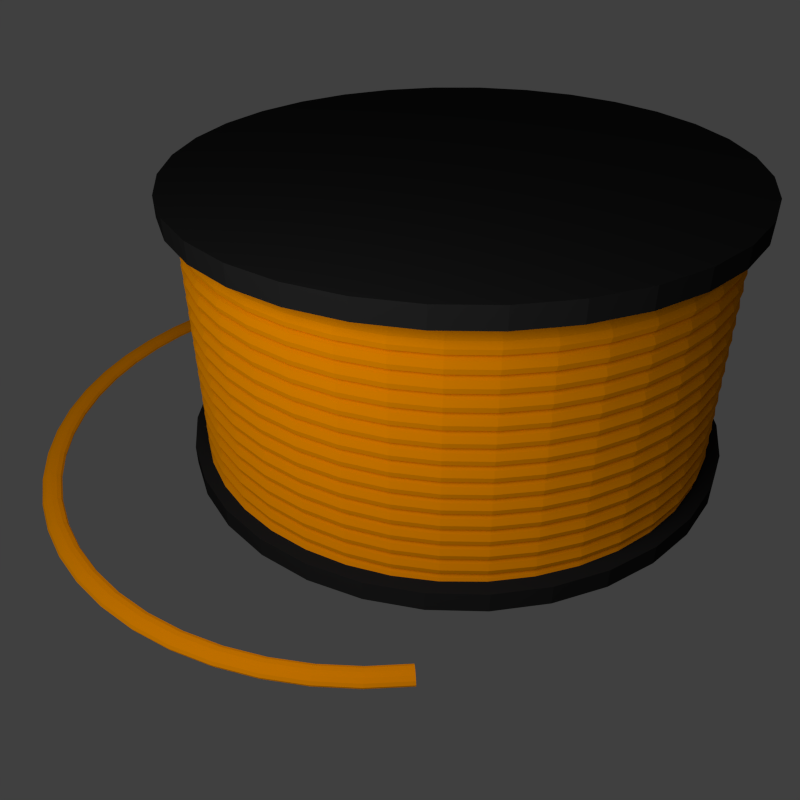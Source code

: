 # Source: part.copper_wire.blend  (saved by Blender 2.74.0; exported with 4.5.12 LTS)
import bpy
from mathutils import Matrix  # noqa: F401  (used for matrix-valued properties, if any)

bpy.ops.wm.read_factory_settings(use_empty=True)
scene = bpy.context.scene
scene.name = 'Scene'

# ---- collections
col_collection_1 = bpy.data.collections.new('Collection 1'); scene.collection.children.link(col_collection_1)

# ---- materials (node trees are filled in below, after node groups)
mat_material_001 = bpy.data.materials.new('Material.001')
mat_material_001.alpha_threshold = 0.0
mat_material_001.roughness = 0.5
mat_material_001.line_color = (0.0, 0.0, 0.0, 1.0)
mat_material = bpy.data.materials.new('Material')
mat_material.alpha_threshold = 0.0
mat_material.roughness = 0.5
mat_material.line_color = (0.0, 0.0, 0.0, 1.0)

# ---- material node trees
mat_material_001.use_nodes = True; mat_material_001.node_tree.nodes.clear()
_N = mat_material_001.node_tree.nodes; _L = mat_material_001.node_tree.links
n0 = _N.new('ShaderNodeOutputMaterial'); n0.name = 'Material Output'; n0.location = (300, 300)
n0.width = 120
n1 = _N.new('ShaderNodeBsdfDiffuse'); n1.name = 'Diffuse BSDF'; n1.location = (10, 300)
n1.inputs[0].default_value = (0.8, 0.2719, 0.0, 1.0)
n1.inputs[1].default_value = 0.5
_L.new(n1.outputs[0], n0.inputs[0])
n0.is_active_output = True
mat_material.use_nodes = True; mat_material.node_tree.nodes.clear()
_N = mat_material.node_tree.nodes; _L = mat_material.node_tree.links
n0 = _N.new('ShaderNodeOutputMaterial'); n0.name = 'Material Output'; n0.location = (300, 300)
n0.width = 120
n1 = _N.new('ShaderNodeBsdfDiffuse'); n1.name = 'Diffuse BSDF'; n1.location = (10, 300)
n1.inputs[0].default_value = (0.01599, 0.01599, 0.01599, 1.0)
_L.new(n1.outputs[0], n0.inputs[0])
n0.is_active_output = True

# ---- world
world_world = bpy.data.worlds.new('World'); scene.world = world_world
world_world.color = (0.05088, 0.05088, 0.05088)
world_world.use_sun_shadow = False
world_world.sun_shadow_jitter_overblur = 0.0
world_world.cycles.sampling_method = 'MANUAL'
world_world.cycles.sample_map_resolution = 256

# ---- cameras
cam_camera = bpy.data.cameras.new('Camera')
cam_camera.clip_end = 100.0
cam_camera.lens = 35.0
cam_camera.sensor_width = 32.0
cam_camera.sensor_height = 18.0
cam_camera.ortho_scale = 7.314
cam_camera.dof.focus_distance = 0.0

# ---- lights
light_lamp = bpy.data.lights.new('Lamp', 'POINT')
light_lamp.transmission_factor = 0.0
light_lamp.cutoff_distance = 30.0
light_lamp.energy = 100.0
light_lamp.shadow_buffer_clip_start = 1.001
light_lamp.shadow_soft_size = 1.0
light_lamp.shadow_maximum_resolution = 0.006
light_lamp.use_absolute_resolution = True
light_lamp.cycles.use_multiple_importance_sampling = False

# ---- meshes
me_torus_004 = bpy.data.meshes.new('Torus.004')
me_torus_004.from_pydata([(1.306, -0.4633, -0.1688), (1.301, -0.4613, -0.1496), (1.288, -0.456, -0.1356), (1.27, -0.4486, -0.1305), (1.252, -0.4413, -0.1356), (1.239, -0.436, -0.1496), (1.235, -0.434, -0.1688), (1.239, -0.436, -0.1879), (1.252, -0.4413, -0.202), (1.27, -0.4486, -0.2071), (1.288, -0.456, -0.202), (1.301, -0.4613, -0.1879)], [(0, 11), (8, 9), (7, 8), (6, 7), (4, 5), (5, 6), (9, 10), (2, 3), (3, 4), (10, 11), (0, 1), (1, 2)], [])
me_torus_004.materials.append(mat_material_001)
me_torus_004.use_remesh_preserve_volume = False
me_torus_004.use_remesh_preserve_attributes = False
me_torus_004.use_mirror_vertex_groups = False
me_torus_004.update()
me_torus_003 = bpy.data.meshes.new('Torus.003')
me_torus_003.from_pydata([(0.9886, -0.4095, 0.0), (0.9799, -0.4059, 0.035), (0.9562, -0.3961, 0.06062), (0.9239, -0.3827, 0.07), (0.8915, -0.3693, 0.06062), (0.8679, -0.3595, 0.035), (0.8592, -0.3559, 8.573e-18), (0.8679, -0.3595, -0.035), (0.8915, -0.3693, -0.06062), (0.9239, -0.3827, -0.07), (0.9562, -0.3961, -0.06062), (0.9799, -0.4059, -0.035)], [(0, 11), (8, 9), (7, 8), (6, 7), (4, 5), (5, 6), (9, 10), (2, 3), (3, 4), (10, 11), (0, 1), (1, 2)], [])
me_torus_003.materials.append(mat_material_001)
me_torus_003.use_remesh_preserve_volume = False
me_torus_003.use_remesh_preserve_attributes = False
me_torus_003.use_mirror_vertex_groups = False
me_torus_003.update()
me_cylinder = bpy.data.meshes.new('Cylinder')
me_cylinder.from_pydata([(0.0, 1.0, -0.5209), (0.0, 1.0, 0.5209), (0.1951, 0.9808, -0.5209), (0.1951, 0.9808, 0.5209), (0.3827, 0.9239, -0.5209), (0.3827, 0.9239, 0.5209), (0.5556, 0.8315, -0.5209), (0.5556, 0.8315, 0.5209), (0.7071, 0.7071, -0.5209), (0.7071, 0.7071, 0.5209), (0.8315, 0.5556, -0.5209), (0.8315, 0.5556, 0.5209), (0.9239, 0.3827, -0.5209), (0.9239, 0.3827, 0.5209), (0.9808, 0.1951, -0.5209), (0.9808, 0.1951, 0.5209), (1.0, 7.55e-08, -0.5209), (1.0, 7.55e-08, 0.5209), (0.9808, -0.1951, -0.5209), (0.9808, -0.1951, 0.5209), (0.9239, -0.3827, -0.5209), (0.9239, -0.3827, 0.5209), (0.8315, -0.5556, -0.5209), (0.8315, -0.5556, 0.5209), (0.7071, -0.7071, -0.5209), (0.7071, -0.7071, 0.5209), (0.5556, -0.8315, -0.5209), (0.5556, -0.8315, 0.5209), (0.3827, -0.9239, -0.5209), (0.3827, -0.9239, 0.5209), (0.1951, -0.9808, -0.5209), (0.1951, -0.9808, 0.5209), (-3.258e-07, -1.0, -0.5209), (-3.258e-07, -1.0, 0.5209), (-0.1951, -0.9808, -0.5209), (-0.1951, -0.9808, 0.5209), (-0.3827, -0.9239, -0.5209), (-0.3827, -0.9239, 0.5209), (-0.5556, -0.8315, -0.5209), (-0.5556, -0.8315, 0.5209), (-0.7071, -0.7071, -0.5209), (-0.7071, -0.7071, 0.5209), (-0.8315, -0.5556, -0.5209), (-0.8315, -0.5556, 0.5209), (-0.9239, -0.3827, -0.5209), (-0.9239, -0.3827, 0.5209), (-0.9808, -0.1951, -0.5209), (-0.9808, -0.1951, 0.5209), (-1.0, 9.656e-07, -0.5209), (-1.0, 9.656e-07, 0.5209), (-0.9808, 0.1951, -0.5209), (-0.9808, 0.1951, 0.5209), (-0.9239, 0.3827, -0.5209), (-0.9239, 0.3827, 0.5209), (-0.8315, 0.5556, -0.5209), (-0.8315, 0.5556, 0.5209), (-0.7071, 0.7071, -0.5209), (-0.7071, 0.7071, 0.5209), (-0.5556, 0.8315, -0.5209), (-0.5556, 0.8315, 0.5209), (-0.3827, 0.9239, -0.5209), (-0.3827, 0.9239, 0.5209), (-0.1951, 0.9808, -0.5209), (-0.1951, 0.9808, 0.5209), (0.0, 1.0, -0.4493), (0.0, 1.0, 0.4493), (0.1951, 0.9808, 0.4493), (0.1951, 0.9808, -0.4493), (0.3827, 0.9239, 0.4493), (0.3827, 0.9239, -0.4493), (0.5556, 0.8315, 0.4493), (0.5556, 0.8315, -0.4493), (0.7071, 0.7071, 0.4493), (0.7071, 0.7071, -0.4493), (0.8315, 0.5556, 0.4493), (0.8315, 0.5556, -0.4493), (0.9239, 0.3827, 0.4493), (0.9239, 0.3827, -0.4493), (0.9808, 0.1951, 0.4493), (0.9808, 0.1951, -0.4493), (1.0, 7.55e-08, 0.4493), (1.0, 7.55e-08, -0.4493), (0.9808, -0.1951, 0.4493), (0.9808, -0.1951, -0.4493), (0.9239, -0.3827, 0.4493), (0.9239, -0.3827, -0.4493), (0.8315, -0.5556, 0.4493), (0.8315, -0.5556, -0.4493), (0.7071, -0.7071, 0.4493), (0.7071, -0.7071, -0.4493), (0.5556, -0.8315, 0.4493), (0.5556, -0.8315, -0.4493), (0.3827, -0.9239, 0.4493), (0.3827, -0.9239, -0.4493), (0.1951, -0.9808, 0.4493), (0.1951, -0.9808, -0.4493), (-3.258e-07, -1.0, 0.4493), (-3.258e-07, -1.0, -0.4493), (-0.1951, -0.9808, 0.4493), (-0.1951, -0.9808, -0.4493), (-0.3827, -0.9239, 0.4493), (-0.3827, -0.9239, -0.4493), (-0.5556, -0.8315, 0.4493), (-0.5556, -0.8315, -0.4493), (-0.7071, -0.7071, 0.4493), (-0.7071, -0.7071, -0.4493), (-0.8315, -0.5556, 0.4493), (-0.8315, -0.5556, -0.4493), (-0.9239, -0.3827, 0.4493), (-0.9239, -0.3827, -0.4493), (-0.9808, -0.1951, 0.4493), (-0.9808, -0.1951, -0.4493), (-1.0, 9.656e-07, 0.4493), (-1.0, 9.656e-07, -0.4493), (-0.9808, 0.1951, 0.4493), (-0.9808, 0.1951, -0.4493), (-0.9239, 0.3827, 0.4493), (-0.9239, 0.3827, -0.4493), (-0.8315, 0.5556, 0.4493), (-0.8315, 0.5556, -0.4493), (-0.7071, 0.7071, 0.4493), (-0.7071, 0.7071, -0.4493), (-0.5556, 0.8315, 0.4493), (-0.5556, 0.8315, -0.4493), (-0.3827, 0.9239, 0.4493), (-0.3827, 0.9239, -0.4493), (-0.1951, 0.9808, 0.4493), (-0.1951, 0.9808, -0.4493), (0.0, 1.0, -0.4493), (0.0, 1.0, 0.4493), (0.1951, 0.9808, 0.4493), (0.1951, 0.9808, -0.4493), (0.3827, 0.9239, 0.4493), (0.3827, 0.9239, -0.4493), (0.5556, 0.8315, 0.4493), (0.5556, 0.8315, -0.4493), (0.7071, 0.7071, 0.4493), (0.7071, 0.7071, -0.4493), (0.8315, 0.5556, 0.4493), (0.8315, 0.5556, -0.4493), (0.9239, 0.3827, 0.4493), (0.9239, 0.3827, -0.4493), (0.9808, 0.1951, 0.4493), (0.9808, 0.1951, -0.4493), (1.0, 7.55e-08, 0.4493), (1.0, 7.55e-08, -0.4493), (0.9808, -0.1951, 0.4493), (0.9808, -0.1951, -0.4493), (0.9239, -0.3827, 0.4493), (0.9239, -0.3827, -0.4493), (0.8315, -0.5556, 0.4493), (0.8315, -0.5556, -0.4493), (0.7071, -0.7071, 0.4493), (0.7071, -0.7071, -0.4493), (0.5556, -0.8315, 0.4493), (0.5556, -0.8315, -0.4493), (0.3827, -0.9239, 0.4493), (0.3827, -0.9239, -0.4493), (0.1951, -0.9808, 0.4493), (0.1951, -0.9808, -0.4493), (-3.258e-07, -1.0, 0.4493), (-3.258e-07, -1.0, -0.4493), (-0.1951, -0.9808, 0.4493), (-0.1951, -0.9808, -0.4493), (-0.3827, -0.9239, 0.4493), (-0.3827, -0.9239, -0.4493), (-0.5556, -0.8315, 0.4493), (-0.5556, -0.8315, -0.4493), (-0.7071, -0.7071, 0.4493), (-0.7071, -0.7071, -0.4493), (-0.8315, -0.5556, 0.4493), (-0.8315, -0.5556, -0.4493), (-0.9239, -0.3827, 0.4493), (-0.9239, -0.3827, -0.4493), (-0.9808, -0.1951, 0.4493), (-0.9808, -0.1951, -0.4493), (-1.0, 9.656e-07, 0.4493), (-1.0, 9.656e-07, -0.4493), (-0.9808, 0.1951, 0.4493), (-0.9808, 0.1951, -0.4493), (-0.9239, 0.3827, 0.4493), (-0.9239, 0.3827, -0.4493), (-0.8315, 0.5556, 0.4493), (-0.8315, 0.5556, -0.4493), (-0.7071, 0.7071, 0.4493), (-0.7071, 0.7071, -0.4493), (-0.5556, 0.8315, 0.4493), (-0.5556, 0.8315, -0.4493), (-0.3827, 0.9239, 0.4493), (-0.3827, 0.9239, -0.4493), (-0.1951, 0.9808, 0.4493), (-0.1951, 0.9808, -0.4493), (3.749e-08, 0.3, -0.4493), (3.749e-08, 0.3, 0.4493), (0.05852, 0.2942, 0.4493), (0.05852, 0.2942, -0.4493), (0.1148, 0.2771, 0.4493), (0.1148, 0.2771, -0.4493), (0.1667, 0.2494, 0.4493), (0.1667, 0.2494, -0.4493), (0.2121, 0.2121, 0.4493), (0.2121, 0.2121, -0.4493), (0.2494, 0.1667, 0.4493), (0.2494, 0.1667, -0.4493), (0.2771, 0.1148, 0.4493), (0.2771, 0.1148, -0.4493), (0.2942, 0.05852, 0.4493), (0.2942, 0.05852, -0.4493), (0.3, 2.456e-07, 0.4493), (0.3, 2.456e-07, -0.4493), (0.2942, -0.05852, 0.4493), (0.2942, -0.05852, -0.4493), (0.2771, -0.1148, 0.4493), (0.2771, -0.1148, -0.4493), (0.2494, -0.1667, 0.4493), (0.2494, -0.1667, -0.4493), (0.2121, -0.2121, 0.4493), (0.2121, -0.2121, -0.4493), (0.1667, -0.2494, 0.4493), (0.1667, -0.2494, -0.4493), (0.1148, -0.2771, 0.4493), (0.1148, -0.2771, -0.4493), (0.05852, -0.2942, 0.4493), (0.05852, -0.2942, -0.4493), (-6.026e-08, -0.3, 0.4493), (-6.026e-08, -0.3, -0.4493), (-0.05852, -0.2942, 0.4493), (-0.05852, -0.2942, -0.4493), (-0.1148, -0.2771, 0.4493), (-0.1148, -0.2771, -0.4493), (-0.1667, -0.2494, 0.4493), (-0.1667, -0.2494, -0.4493), (-0.2121, -0.2121, 0.4493), (-0.2121, -0.2121, -0.4493), (-0.2494, -0.1667, 0.4493), (-0.2494, -0.1667, -0.4493), (-0.2771, -0.1148, 0.4493), (-0.2771, -0.1148, -0.4493), (-0.2942, -0.05852, 0.4493), (-0.2942, -0.05852, -0.4493), (-0.3, 5.126e-07, 0.4493), (-0.3, 5.126e-07, -0.4493), (-0.2942, 0.05852, 0.4493), (-0.2942, 0.05852, -0.4493), (-0.2771, 0.1148, 0.4493), (-0.2771, 0.1148, -0.4493), (-0.2494, 0.1667, 0.4493), (-0.2494, 0.1667, -0.4493), (-0.2121, 0.2121, 0.4493), (-0.2121, 0.2121, -0.4493), (-0.1667, 0.2494, 0.4493), (-0.1667, 0.2494, -0.4493), (-0.1148, 0.2771, 0.4493), (-0.1148, 0.2771, -0.4493), (-0.05852, 0.2942, 0.4493), (-0.05852, 0.2942, -0.4493)], [], [(65, 1, 3, 66), (66, 3, 5, 68), (68, 5, 7, 70), (70, 7, 9, 72), (72, 9, 11, 74), (74, 11, 13, 76), (76, 13, 15, 78), (78, 15, 17, 80), (80, 17, 19, 82), (82, 19, 21, 84), (84, 21, 23, 86), (86, 23, 25, 88), (88, 25, 27, 90), (90, 27, 29, 92), (92, 29, 31, 94), (94, 31, 33, 96), (96, 33, 35, 98), (98, 35, 37, 100), (100, 37, 39, 102), (102, 39, 41, 104), (104, 41, 43, 106), (106, 43, 45, 108), (108, 45, 47, 110), (110, 47, 49, 112), (112, 49, 51, 114), (114, 51, 53, 116), (116, 53, 55, 118), (118, 55, 57, 120), (120, 57, 59, 122), (122, 59, 61, 124), (3, 1, 63, 61, 59, 57, 55, 53, 51, 49, 47, 45, 43, 41, 39, 37, 35, 33, 31, 29, 27, 25, 23, 21, 19, 17, 15, 13, 11, 9, 7, 5), (126, 63, 1, 65), (124, 61, 63, 126), (0, 2, 4, 6, 8, 10, 12, 14, 16, 18, 20, 22, 24, 26, 28, 30, 32, 34, 36, 38, 40, 42, 44, 46, 48, 50, 52, 54, 56, 58, 60, 62), (0, 64, 67, 2), (153, 155, 91, 89), (2, 67, 69, 4), (171, 173, 109, 107), (4, 69, 71, 6), (191, 128, 64, 127), (6, 71, 73, 8), (65, 66, 130, 129), (8, 73, 75, 10), (82, 84, 148, 146), (10, 75, 77, 12), (100, 102, 166, 164), (12, 77, 79, 14), (118, 120, 184, 182), (14, 79, 81, 16), (143, 145, 81, 79), (16, 81, 83, 18), (161, 163, 99, 97), (18, 83, 85, 20), (179, 181, 117, 115), (20, 85, 87, 22), (72, 74, 138, 136), (22, 87, 89, 24), (90, 92, 156, 154), (24, 89, 91, 26), (108, 110, 174, 172), (26, 91, 93, 28), (124, 126, 190, 188), (28, 93, 95, 30), (133, 135, 71, 69), (30, 95, 97, 32), (151, 153, 89, 87), (32, 97, 99, 34), (169, 171, 107, 105), (34, 99, 101, 36), (187, 189, 125, 123), (36, 101, 103, 38), (80, 82, 146, 144), (38, 103, 105, 40), (98, 100, 164, 162), (40, 105, 107, 42), (116, 118, 182, 180), (42, 107, 109, 44), (141, 143, 79, 77), (44, 109, 111, 46), (159, 161, 97, 95), (46, 111, 113, 48), (177, 179, 115, 113), (48, 113, 115, 50), (70, 72, 136, 134), (50, 115, 117, 52), (88, 90, 154, 152), (52, 117, 119, 54), (106, 108, 172, 170), (54, 119, 121, 56), (126, 65, 129, 190), (56, 121, 123, 58), (131, 133, 69, 67), (58, 123, 125, 60), (149, 151, 87, 85), (62, 127, 64, 0), (167, 169, 105, 103), (60, 125, 127, 62), (185, 187, 123, 121), (150, 152, 216, 214), (168, 170, 234, 232), (186, 188, 252, 250), (192, 195, 131, 128), (211, 213, 149, 147), (229, 231, 167, 165), (247, 249, 185, 183), (140, 142, 206, 204), (158, 160, 224, 222), (176, 178, 242, 240), (201, 203, 139, 137), (219, 221, 157, 155), (237, 239, 175, 173), (253, 255, 191, 189), (130, 132, 196, 194), (148, 150, 214, 212), (166, 168, 232, 230), (184, 186, 250, 248), (209, 211, 147, 145), (227, 229, 165, 163), (245, 247, 183, 181), (138, 140, 204, 202), (156, 158, 222, 220), (174, 176, 240, 238), (199, 201, 137, 135), (217, 219, 155, 153), (235, 237, 173, 171), (255, 192, 128, 191), (129, 130, 194, 193), (146, 148, 212, 210), (164, 166, 230, 228), (182, 184, 248, 246), (135, 137, 73, 71), (110, 112, 176, 174), (92, 94, 158, 156), (74, 76, 140, 138), (181, 183, 119, 117), (163, 165, 101, 99), (145, 147, 83, 81), (120, 122, 186, 184), (102, 104, 168, 166), (84, 86, 150, 148), (66, 68, 132, 130), (189, 191, 127, 125), (173, 175, 111, 109), (155, 157, 93, 91), (137, 139, 75, 73), (112, 114, 178, 176), (94, 96, 160, 158), (76, 78, 142, 140), (183, 185, 121, 119), (165, 167, 103, 101), (147, 149, 85, 83), (128, 131, 67, 64), (122, 124, 188, 186), (104, 106, 170, 168), (86, 88, 152, 150), (68, 70, 134, 132), (175, 177, 113, 111), (157, 159, 95, 93), (139, 141, 77, 75), (114, 116, 180, 178), (96, 98, 162, 160), (78, 80, 144, 142), (192, 193, 194, 195), (195, 194, 196, 197), (197, 196, 198, 199), (199, 198, 200, 201), (201, 200, 202, 203), (203, 202, 204, 205), (205, 204, 206, 207), (207, 206, 208, 209), (209, 208, 210, 211), (211, 210, 212, 213), (213, 212, 214, 215), (215, 214, 216, 217), (217, 216, 218, 219), (219, 218, 220, 221), (221, 220, 222, 223), (223, 222, 224, 225), (225, 224, 226, 227), (227, 226, 228, 229), (229, 228, 230, 231), (231, 230, 232, 233), (233, 232, 234, 235), (235, 234, 236, 237), (237, 236, 238, 239), (239, 238, 240, 241), (241, 240, 242, 243), (243, 242, 244, 245), (245, 244, 246, 247), (247, 246, 248, 249), (249, 248, 250, 251), (251, 250, 252, 253), (255, 254, 193, 192), (253, 252, 254, 255), (132, 134, 198, 196), (239, 241, 177, 175), (221, 223, 159, 157), (203, 205, 141, 139), (178, 180, 244, 242), (160, 162, 226, 224), (142, 144, 208, 206), (249, 251, 187, 185), (231, 233, 169, 167), (213, 215, 151, 149), (195, 197, 133, 131), (190, 129, 193, 254), (170, 172, 236, 234), (152, 154, 218, 216), (134, 136, 200, 198), (241, 243, 179, 177), (223, 225, 161, 159), (205, 207, 143, 141), (180, 182, 246, 244), (162, 164, 228, 226), (144, 146, 210, 208), (251, 253, 189, 187), (233, 235, 171, 169), (215, 217, 153, 151), (197, 199, 135, 133), (188, 190, 254, 252), (172, 174, 238, 236), (154, 156, 220, 218), (136, 138, 202, 200), (243, 245, 181, 179), (225, 227, 163, 161), (207, 209, 145, 143)])
me_cylinder.materials.append(mat_material)
me_cylinder.use_remesh_preserve_volume = False
me_cylinder.use_remesh_preserve_attributes = False
me_cylinder.use_mirror_vertex_groups = False
me_cylinder.update()

# ---- objects
ob_torus_000 = bpy.data.objects.new('Torus.000', me_torus_004)
ob_torus_002 = bpy.data.objects.new('Torus.002', me_torus_003)
ob_cylinder = bpy.data.objects.new('Cylinder', me_cylinder)
ob_lamp = bpy.data.objects.new('Lamp', light_lamp)
ob_camera = bpy.data.objects.new('Camera', cam_camera)

# ---- transforms, parenting, visibility, modifiers, constraints
ob_torus_000.location = (-0.3075, 0.05859, -0.3741)
ob_torus_000.scale = (0.8882, 0.8882, 0.5917)
ob_torus_000.lineart.crease_threshold = 0.0
_m = ob_torus_000.modifiers.new('Screw', 'SCREW')
_m.steps = 20
_m.render_steps = 40
_m.angle = 4.712
_m.merge_threshold = 0.0
_m.use_smooth_shade = False
ob_torus_002.location = (0.0, 0.0, 0.4126)
ob_torus_002.scale = (0.8882, 0.8882, 0.5917)
ob_torus_002.lineart.crease_threshold = 0.0
_m = ob_torus_002.modifiers.new('Screw', 'SCREW')
_m.steps = 20
_m.render_steps = 40
_m.iterations = 15
_m.screw_offset = -0.1
_m.merge_threshold = 0.0
_m.use_smooth_shade = False
ob_cylinder.location = (0.0, 0.0, 0.0)
ob_cylinder.lineart.crease_threshold = 0.0
ob_lamp.location = (-1.742, -1.561, 1.087)
ob_lamp.rotation_euler = (0.6503, 0.05522, 1.866)
ob_lamp.lock_rotations_4d = False
ob_lamp.empty_display_type = 'ARROWS'
ob_lamp.color = (0.0, 0.0, 0.0, 0.0)
ob_lamp.lineart.crease_threshold = 0.0
ob_camera.location = (-1.414, -2.479, 1.489)
ob_camera.rotation_euler = (0.9815, 0.009658, -0.4507)
ob_camera.scale = (1.0, 1.0, 1.0)
ob_camera.lock_rotations_4d = False
ob_camera.empty_display_type = 'ARROWS'
ob_camera.color = (0.0, 0.0, 0.0, 0.0)
ob_camera.display_type = 'WIRE'
ob_camera.lineart.crease_threshold = 0.0

# ---- collection membership
col_collection_1.objects.link(ob_torus_000)
col_collection_1.objects.link(ob_torus_002)
col_collection_1.objects.link(ob_cylinder)
col_collection_1.objects.link(ob_lamp)
col_collection_1.objects.link(ob_camera)

# ---- scene / render settings (as saved in the file)
scene.camera = ob_camera
scene.frame_start = 1; scene.frame_end = 250; scene.frame_set(1)
scene.render.engine = 'CYCLES'
scene.render.image_settings.compression = 100
scene.render.resolution_x = 32
scene.render.resolution_y = 32
scene.render.dither_intensity = 0.0
scene.render.film_transparent = True
scene.render.bake_margin = 2
scene.render.bake_bias = 0.0
scene.cycles.use_denoising = False
scene.cycles.samples = 30
scene.cycles.sampling_pattern = 'TABULATED_SOBOL'
scene.cycles.light_sampling_threshold = 0.0
scene.cycles.use_adaptive_sampling = False
scene.cycles.use_light_tree = False
scene.cycles.blur_glossy = 0.0
scene.cycles.volume_bounces = 1
scene.cycles.pixel_filter_type = 'GAUSSIAN'
scene.cycles.sample_clamp_direct = 5.0
scene.cycles.sample_clamp_indirect = 5.0
scene.view_settings.view_transform = 'Standard'
bpy.context.view_layer.update()

